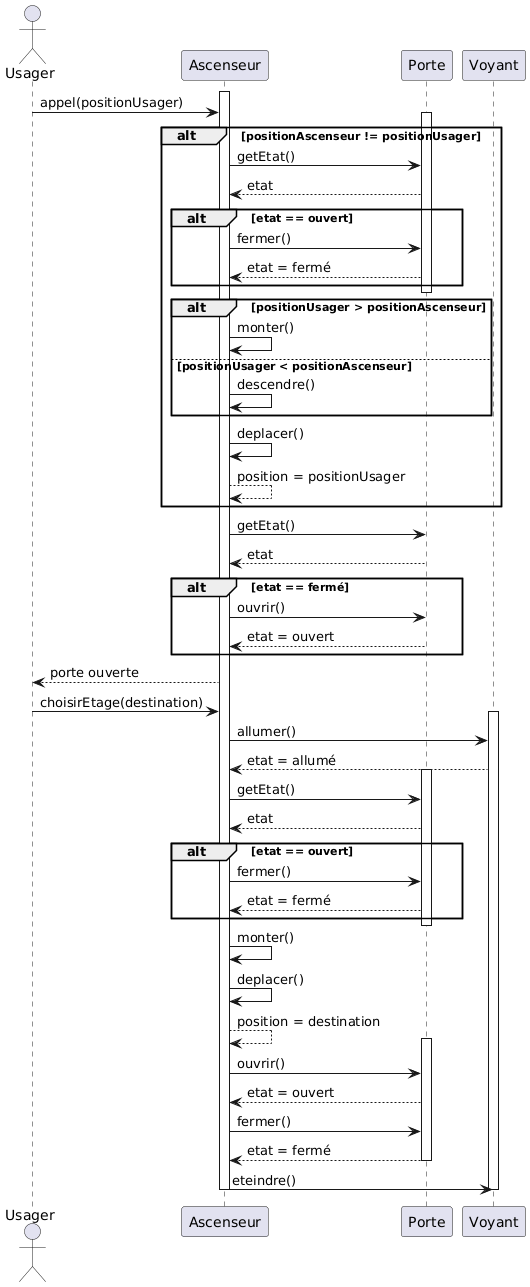

The diagram above was rendered by PlantUML. Its source (embedded in the PNG):
@startuml
actor Usager

participant Ascenseur
participant Porte
participant Voyant

activate Ascenseur

' =====================
' Appel de l’ascenseur
' =====================
Usager -> Ascenseur : appel(positionUsager)

alt positionAscenseur != positionUsager

    activate Porte
    Ascenseur -> Porte : getEtat()
    Porte --> Ascenseur : etat

    alt etat == ouvert
        Ascenseur -> Porte : fermer()
        Porte --> Ascenseur : etat = fermé
    end
    deactivate Porte

    alt positionUsager > positionAscenseur
        Ascenseur -> Ascenseur : monter()
    else positionUsager < positionAscenseur
        Ascenseur -> Ascenseur : descendre()
    end

    Ascenseur -> Ascenseur : deplacer()
    Ascenseur --> Ascenseur : position = positionUsager
end

' =====================
' Arrivée à l’usager
' =====================
activate Porte
Ascenseur -> Porte : getEtat()
Porte --> Ascenseur : etat

alt etat == fermé
    Ascenseur -> Porte : ouvrir()
    Porte --> Ascenseur : etat = ouvert
end
deactivate Porte

Ascenseur --> Usager : porte ouverte

' =====================
' Choix de l’étage
' =====================
Usager -> Ascenseur : choisirEtage(destination)

' Voyant s’allume ici
activate Voyant
Ascenseur -> Voyant : allumer()
Voyant --> Ascenseur : etat = allumé

' =====================
' Départ vers destination
' =====================
activate Porte
Ascenseur -> Porte : getEtat()
Porte --> Ascenseur : etat

alt etat == ouvert
    Ascenseur -> Porte : fermer()
    Porte --> Ascenseur : etat = fermé
end
deactivate Porte

Ascenseur -> Ascenseur : monter()
Ascenseur -> Ascenseur : deplacer()
Ascenseur --> Ascenseur : position = destination

' =====================
' Arrivée à destination
' =====================
activate Porte


Ascenseur -> Porte : ouvrir()
Porte --> Ascenseur : etat = ouvert
Ascenseur -> Porte : fermer()
Porte --> Ascenseur : etat = fermé

deactivate Porte



' Voyant s’éteint à la sortie
Ascenseur -> Voyant : eteindre()
deactivate Voyant

deactivate Ascenseur
@enduml